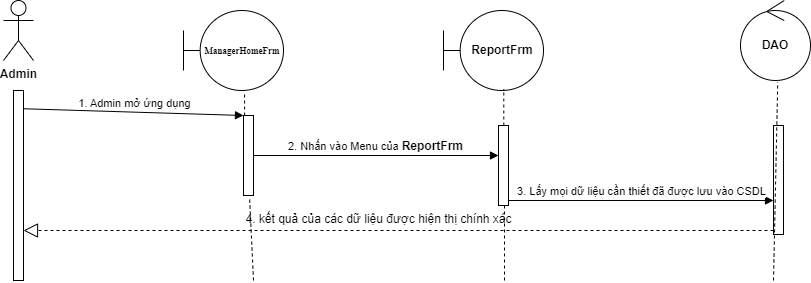

The diagram above was exported from draw.io. Its source (the exported page's mxGraphModel, read from the mxfile embedded in the PNG):
<mxGraphModel dx="2747" dy="1131" grid="1" gridSize="10" guides="1" tooltips="1" connect="1" arrows="1" fold="1" page="1" pageScale="1" pageWidth="827" pageHeight="1169" math="0" shadow="0">
  <root>
    <mxCell id="0" />
    <mxCell id="1" parent="0" />
    <mxCell id="2" value="&lt;span style=&quot;font-family: &amp;quot;Times New Roman&amp;quot;, serif;&quot;&gt;&lt;font style=&quot;font-size: 9px;&quot;&gt;&lt;b&gt;ManagerHomeFrm&lt;/b&gt;&lt;/font&gt;&lt;/span&gt;" style="shape=umlBoundary;whiteSpace=wrap;html=1;" vertex="1" parent="1">
      <mxGeometry x="8470" y="1930" width="100" height="80" as="geometry" />
    </mxCell>
    <mxCell id="3" value="" style="html=1;points=[[0,0,0,0,5],[0,1,0,0,-5],[1,0,0,0,5],[1,1,0,0,-5]];perimeter=orthogonalPerimeter;outlineConnect=0;targetShapes=umlLifeline;portConstraint=eastwest;newEdgeStyle={&quot;curved&quot;:0,&quot;rounded&quot;:0};" vertex="1" parent="1">
      <mxGeometry x="8300" y="2010" width="10" height="190" as="geometry" />
    </mxCell>
    <mxCell id="4" value="&lt;b&gt;Admin&lt;/b&gt;" style="shape=umlActor;verticalLabelPosition=bottom;verticalAlign=top;html=1;" vertex="1" parent="1">
      <mxGeometry x="8290" y="1920" width="30" height="60" as="geometry" />
    </mxCell>
    <mxCell id="5" value="" style="endArrow=none;dashed=1;html=1;rounded=0;entryX=0.611;entryY=1.029;entryDx=0;entryDy=0;entryPerimeter=0;" edge="1" source="7" target="2" parent="1">
      <mxGeometry width="50" height="50" relative="1" as="geometry">
        <mxPoint x="8540" y="2530" as="sourcePoint" />
        <mxPoint x="8530" y="2080" as="targetPoint" />
      </mxGeometry>
    </mxCell>
    <mxCell id="6" value="" style="endArrow=none;dashed=1;html=1;rounded=0;entryX=0.611;entryY=1.029;entryDx=0;entryDy=0;entryPerimeter=0;" edge="1" target="7" parent="1">
      <mxGeometry width="50" height="50" relative="1" as="geometry">
        <mxPoint x="8540" y="2200" as="sourcePoint" />
        <mxPoint x="8541" y="2012" as="targetPoint" />
      </mxGeometry>
    </mxCell>
    <mxCell id="7" value="" style="html=1;points=[[0,0,0,0,5],[0,1,0,0,-5],[1,0,0,0,5],[1,1,0,0,-5]];perimeter=orthogonalPerimeter;outlineConnect=0;targetShapes=umlLifeline;portConstraint=eastwest;newEdgeStyle={&quot;curved&quot;:0,&quot;rounded&quot;:0};" vertex="1" parent="1">
      <mxGeometry x="8530" y="2035" width="10" height="80" as="geometry" />
    </mxCell>
    <mxCell id="8" value="1. Admin mở ứng dụng" style="html=1;verticalAlign=bottom;endArrow=block;curved=0;rounded=0;exitX=1;exitY=0.096;exitDx=0;exitDy=0;exitPerimeter=0;" edge="1" source="3" target="7" parent="1">
      <mxGeometry width="80" relative="1" as="geometry">
        <mxPoint x="8370" y="2050" as="sourcePoint" />
        <mxPoint x="8450" y="2050" as="targetPoint" />
      </mxGeometry>
    </mxCell>
    <mxCell id="9" value="&lt;b&gt;ReportFrm&lt;/b&gt;" style="shape=umlBoundary;whiteSpace=wrap;html=1;" vertex="1" parent="1">
      <mxGeometry x="8730" y="1930" width="100" height="80" as="geometry" />
    </mxCell>
    <mxCell id="10" value="" style="endArrow=none;dashed=1;html=1;rounded=0;entryX=0.603;entryY=0.985;entryDx=0;entryDy=0;entryPerimeter=0;" edge="1" source="13" target="9" parent="1">
      <mxGeometry width="50" height="50" relative="1" as="geometry">
        <mxPoint x="8790" y="2530.769230769231" as="sourcePoint" />
        <mxPoint x="8790" y="2090" as="targetPoint" />
      </mxGeometry>
    </mxCell>
    <mxCell id="11" value="&lt;b&gt;DAO&lt;/b&gt;" style="ellipse;shape=umlControl;whiteSpace=wrap;html=1;" vertex="1" parent="1">
      <mxGeometry x="9027" y="1920" width="70" height="80" as="geometry" />
    </mxCell>
    <mxCell id="12" value="" style="endArrow=none;dashed=1;html=1;rounded=0;entryX=0.603;entryY=0.985;entryDx=0;entryDy=0;entryPerimeter=0;" edge="1" target="13" parent="1">
      <mxGeometry width="50" height="50" relative="1" as="geometry">
        <mxPoint x="8791" y="2200" as="sourcePoint" />
        <mxPoint x="8790" y="2009" as="targetPoint" />
      </mxGeometry>
    </mxCell>
    <mxCell id="13" value="" style="html=1;points=[[0,0,0,0,5],[0,1,0,0,-5],[1,0,0,0,5],[1,1,0,0,-5]];perimeter=orthogonalPerimeter;outlineConnect=0;targetShapes=umlLifeline;portConstraint=eastwest;newEdgeStyle={&quot;curved&quot;:0,&quot;rounded&quot;:0};" vertex="1" parent="1">
      <mxGeometry x="8785" y="2045" width="10" height="80" as="geometry" />
    </mxCell>
    <mxCell id="14" value="2. Nhấn vào Menu của&amp;nbsp;&lt;b style=&quot;font-size: 12px; text-wrap: wrap; background-color: rgb(251, 251, 251);&quot;&gt;ReportFrm&lt;/b&gt;" style="html=1;verticalAlign=bottom;endArrow=block;curved=0;rounded=0;" edge="1" source="7" target="13" parent="1">
      <mxGeometry width="80" relative="1" as="geometry">
        <mxPoint x="8640" y="2120" as="sourcePoint" />
        <mxPoint x="8720" y="2120" as="targetPoint" />
      </mxGeometry>
    </mxCell>
    <mxCell id="15" value="" style="html=1;points=[[0,0,0,0,5],[0,1,0,0,-5],[1,0,0,0,5],[1,1,0,0,-5]];perimeter=orthogonalPerimeter;outlineConnect=0;targetShapes=umlLifeline;portConstraint=eastwest;newEdgeStyle={&quot;curved&quot;:0,&quot;rounded&quot;:0};" vertex="1" parent="1">
      <mxGeometry x="9060" y="2045" width="10" height="109" as="geometry" />
    </mxCell>
    <mxCell id="16" value="" style="endArrow=none;dashed=1;html=1;rounded=0;entryX=0.532;entryY=1.019;entryDx=0;entryDy=0;entryPerimeter=0;" edge="1" target="11" parent="1">
      <mxGeometry width="50" height="50" relative="1" as="geometry">
        <mxPoint x="9060" y="2200" as="sourcePoint" />
        <mxPoint x="9000" y="2070" as="targetPoint" />
      </mxGeometry>
    </mxCell>
    <mxCell id="17" value="3. Lấy mọi dữ liệu cần thiết đã được lưu vào CSDL" style="html=1;verticalAlign=bottom;endArrow=block;curved=0;rounded=0;exitX=1;exitY=1;exitDx=0;exitDy=-5;exitPerimeter=0;" edge="1" source="13" target="15" parent="1">
      <mxGeometry width="80" relative="1" as="geometry">
        <mxPoint x="8850" y="2130" as="sourcePoint" />
        <mxPoint x="8930" y="2130" as="targetPoint" />
      </mxGeometry>
    </mxCell>
    <mxCell id="18" value="" style="endArrow=block;dashed=1;endFill=0;endSize=12;html=1;rounded=0;" edge="1" target="3" parent="1">
      <mxGeometry width="160" relative="1" as="geometry">
        <mxPoint x="9060" y="2150" as="sourcePoint" />
        <mxPoint x="8740" y="2220" as="targetPoint" />
      </mxGeometry>
    </mxCell>
    <mxCell id="19" value="4. kết quả của các dữ liệu được hiện thị chính xác" style="text;html=1;align=center;verticalAlign=middle;resizable=0;points=[];autosize=1;strokeColor=none;fillColor=none;" vertex="1" parent="1">
      <mxGeometry x="8520" y="2124" width="290" height="30" as="geometry" />
    </mxCell>
  </root>
</mxGraphModel>